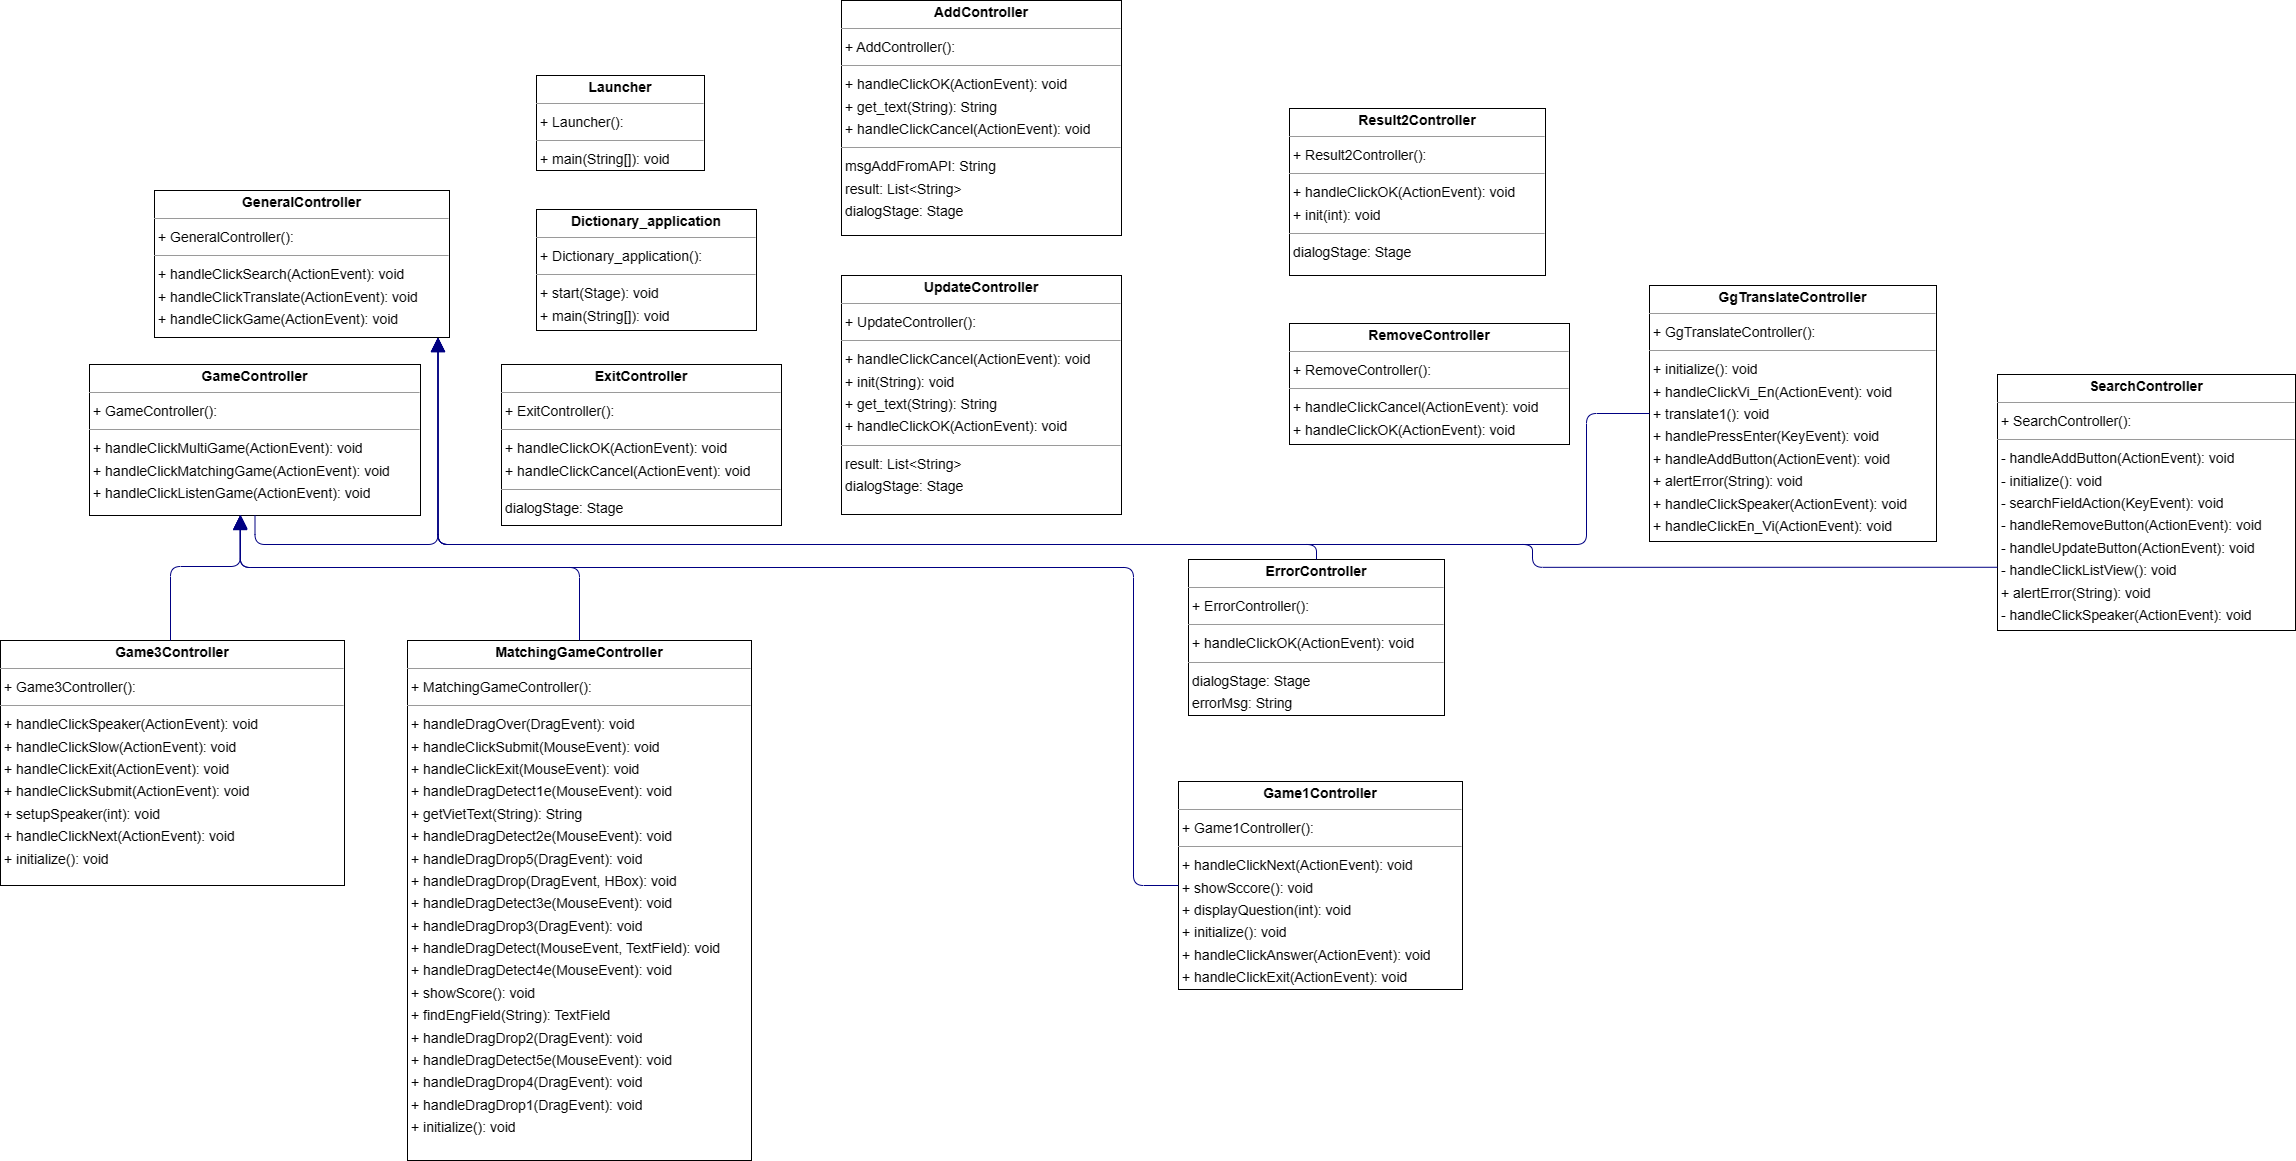

The diagram above was exported from draw.io. Its source (the exported page's mxGraphModel, read from the mxfile embedded in the PNG):
<mxGraphModel dx="2070" dy="578" grid="1" gridSize="10" guides="1" tooltips="1" connect="1" arrows="1" fold="1" page="0" pageScale="1" pageWidth="850" pageHeight="1100" background="none" math="0" shadow="0">
  <root>
    <mxCell id="0" />
    <mxCell id="1" parent="0" />
    <mxCell id="node22" value="&lt;p style=&quot;margin:0px;margin-top:4px;text-align:center;&quot;&gt;&lt;b&gt;AddController&lt;/b&gt;&lt;/p&gt;&lt;hr size=&quot;1&quot;/&gt;&lt;p style=&quot;margin:0 0 0 4px;line-height:1.6;&quot;&gt;+ AddController(): &lt;/p&gt;&lt;hr size=&quot;1&quot;/&gt;&lt;p style=&quot;margin:0 0 0 4px;line-height:1.6;&quot;&gt;+ handleClickOK(ActionEvent): void&lt;br/&gt;+ get_text(String): String&lt;br/&gt;+ handleClickCancel(ActionEvent): void&lt;/p&gt;&lt;hr size=&quot;1&quot;/&gt;&lt;p style=&quot;margin:0 0 0 4px;line-height:1.6;&quot;&gt; msgAddFromAPI: String&lt;br/&gt; result: List&amp;lt;String&amp;gt;&lt;br/&gt; dialogStage: Stage&lt;/p&gt;" style="verticalAlign=top;align=left;overflow=fill;fontSize=14;fontFamily=Helvetica;html=1;rounded=0;shadow=0;comic=0;labelBackgroundColor=none;strokeWidth=1;" parent="1" vertex="1">
      <mxGeometry x="671" y="415" width="280" height="235" as="geometry" />
    </mxCell>
    <mxCell id="node21" value="&lt;p style=&quot;margin:0px;margin-top:4px;text-align:center;&quot;&gt;&lt;b&gt;Dictionary_application&lt;/b&gt;&lt;/p&gt;&lt;hr size=&quot;1&quot;/&gt;&lt;p style=&quot;margin:0 0 0 4px;line-height:1.6;&quot;&gt;+ Dictionary_application(): &lt;/p&gt;&lt;hr size=&quot;1&quot;/&gt;&lt;p style=&quot;margin:0 0 0 4px;line-height:1.6;&quot;&gt;+ start(Stage): void&lt;br/&gt;+ main(String[]): void&lt;/p&gt;" style="verticalAlign=top;align=left;overflow=fill;fontSize=14;fontFamily=Helvetica;html=1;rounded=0;shadow=0;comic=0;labelBackgroundColor=none;strokeWidth=1;" parent="1" vertex="1">
      <mxGeometry x="366" y="624" width="220" height="121" as="geometry" />
    </mxCell>
    <mxCell id="node1" value="&lt;p style=&quot;margin:0px;margin-top:4px;text-align:center;&quot;&gt;&lt;b&gt;ErrorController&lt;/b&gt;&lt;/p&gt;&lt;hr size=&quot;1&quot;/&gt;&lt;p style=&quot;margin:0 0 0 4px;line-height:1.6;&quot;&gt;+ ErrorController(): &lt;/p&gt;&lt;hr size=&quot;1&quot;/&gt;&lt;p style=&quot;margin:0 0 0 4px;line-height:1.6;&quot;&gt;+ handleClickOK(ActionEvent): void&lt;/p&gt;&lt;hr size=&quot;1&quot;/&gt;&lt;p style=&quot;margin:0 0 0 4px;line-height:1.6;&quot;&gt; dialogStage: Stage&lt;br/&gt; errorMsg: String&lt;/p&gt;" style="verticalAlign=top;align=left;overflow=fill;fontSize=14;fontFamily=Helvetica;html=1;rounded=0;shadow=0;comic=0;labelBackgroundColor=none;strokeWidth=1;" parent="1" vertex="1">
      <mxGeometry x="1018" y="974" width="256" height="156" as="geometry" />
    </mxCell>
    <mxCell id="node0" value="&lt;p style=&quot;margin:0px;margin-top:4px;text-align:center;&quot;&gt;&lt;b&gt;ExitController&lt;/b&gt;&lt;/p&gt;&lt;hr size=&quot;1&quot;/&gt;&lt;p style=&quot;margin:0 0 0 4px;line-height:1.6;&quot;&gt;+ ExitController(): &lt;/p&gt;&lt;hr size=&quot;1&quot;/&gt;&lt;p style=&quot;margin:0 0 0 4px;line-height:1.6;&quot;&gt;+ handleClickOK(ActionEvent): void&lt;br/&gt;+ handleClickCancel(ActionEvent): void&lt;/p&gt;&lt;hr size=&quot;1&quot;/&gt;&lt;p style=&quot;margin:0 0 0 4px;line-height:1.6;&quot;&gt; dialogStage: Stage&lt;/p&gt;" style="verticalAlign=top;align=left;overflow=fill;fontSize=14;fontFamily=Helvetica;html=1;rounded=0;shadow=0;comic=0;labelBackgroundColor=none;strokeWidth=1;" parent="1" vertex="1">
      <mxGeometry x="331" y="779" width="280" height="161" as="geometry" />
    </mxCell>
    <mxCell id="node10" value="&lt;p style=&quot;margin:0px;margin-top:4px;text-align:center;&quot;&gt;&lt;b&gt;Game1Controller&lt;/b&gt;&lt;/p&gt;&lt;hr size=&quot;1&quot;/&gt;&lt;p style=&quot;margin:0 0 0 4px;line-height:1.6;&quot;&gt;+ Game1Controller(): &lt;/p&gt;&lt;hr size=&quot;1&quot;/&gt;&lt;p style=&quot;margin:0 0 0 4px;line-height:1.6;&quot;&gt;+ handleClickNext(ActionEvent): void&lt;br/&gt;+ showSccore(): void&lt;br/&gt;+ displayQuestion(int): void&lt;br/&gt;+ initialize(): void&lt;br/&gt;+ handleClickAnswer(ActionEvent): void&lt;br/&gt;+ handleClickExit(ActionEvent): void&lt;/p&gt;" style="verticalAlign=top;align=left;overflow=fill;fontSize=14;fontFamily=Helvetica;html=1;rounded=0;shadow=0;comic=0;labelBackgroundColor=none;strokeWidth=1;" parent="1" vertex="1">
      <mxGeometry x="1008" y="1196" width="284" height="208" as="geometry" />
    </mxCell>
    <mxCell id="node15" value="&lt;p style=&quot;margin:0px;margin-top:4px;text-align:center;&quot;&gt;&lt;b&gt;GameController&lt;/b&gt;&lt;/p&gt;&lt;hr size=&quot;1&quot;&gt;&lt;p style=&quot;margin:0 0 0 4px;line-height:1.6;&quot;&gt;+ GameController(): &lt;/p&gt;&lt;hr size=&quot;1&quot;&gt;&lt;p style=&quot;margin:0 0 0 4px;line-height:1.6;&quot;&gt;+ handleClickMultiGame(ActionEvent): void&lt;br&gt;+ handleClickMatchingGame(ActionEvent): void&lt;/p&gt;&lt;p style=&quot;margin:0 0 0 4px;line-height:1.6;&quot;&gt;+ handleClickListenGame(ActionEvent): void&lt;/p&gt;" style="verticalAlign=top;align=left;overflow=fill;fontSize=14;fontFamily=Helvetica;html=1;rounded=0;shadow=0;comic=0;labelBackgroundColor=none;strokeWidth=1;" parent="1" vertex="1">
      <mxGeometry x="-81" y="779" width="331" height="151" as="geometry" />
    </mxCell>
    <mxCell id="node20" value="&lt;p style=&quot;margin:0px;margin-top:4px;text-align:center;&quot;&gt;&lt;b&gt;GeneralController&lt;/b&gt;&lt;/p&gt;&lt;hr size=&quot;1&quot;/&gt;&lt;p style=&quot;margin:0 0 0 4px;line-height:1.6;&quot;&gt;+ GeneralController(): &lt;/p&gt;&lt;hr size=&quot;1&quot;/&gt;&lt;p style=&quot;margin:0 0 0 4px;line-height:1.6;&quot;&gt;+ handleClickSearch(ActionEvent): void&lt;br/&gt;+ handleClickTranslate(ActionEvent): void&lt;br/&gt;+ handleClickGame(ActionEvent): void&lt;/p&gt;" style="verticalAlign=top;align=left;overflow=fill;fontSize=14;fontFamily=Helvetica;html=1;rounded=0;shadow=0;comic=0;labelBackgroundColor=none;strokeWidth=1;" parent="1" vertex="1">
      <mxGeometry x="-16" y="605" width="295" height="147" as="geometry" />
    </mxCell>
    <mxCell id="node4" value="&lt;p style=&quot;margin:0px;margin-top:4px;text-align:center;&quot;&gt;&lt;b&gt;GgTranslateController&lt;/b&gt;&lt;/p&gt;&lt;hr size=&quot;1&quot;/&gt;&lt;p style=&quot;margin:0 0 0 4px;line-height:1.6;&quot;&gt;+ GgTranslateController(): &lt;/p&gt;&lt;hr size=&quot;1&quot;/&gt;&lt;p style=&quot;margin:0 0 0 4px;line-height:1.6;&quot;&gt;+ initialize(): void&lt;br/&gt;+ handleClickVi_En(ActionEvent): void&lt;br/&gt;+ translate1(): void&lt;br/&gt;+ handlePressEnter(KeyEvent): void&lt;br/&gt;+ handleAddButton(ActionEvent): void&lt;br/&gt;+ alertError(String): void&lt;br/&gt;+ handleClickSpeaker(ActionEvent): void&lt;br/&gt;+ handleClickEn_Vi(ActionEvent): void&lt;/p&gt;" style="verticalAlign=top;align=left;overflow=fill;fontSize=14;fontFamily=Helvetica;html=1;rounded=0;shadow=0;comic=0;labelBackgroundColor=none;strokeWidth=1;" parent="1" vertex="1">
      <mxGeometry x="1479" y="700" width="287" height="256" as="geometry" />
    </mxCell>
    <mxCell id="node7" value="&lt;p style=&quot;margin:0px;margin-top:4px;text-align:center;&quot;&gt;&lt;b&gt;Launcher&lt;/b&gt;&lt;/p&gt;&lt;hr size=&quot;1&quot;/&gt;&lt;p style=&quot;margin:0 0 0 4px;line-height:1.6;&quot;&gt;+ Launcher(): &lt;/p&gt;&lt;hr size=&quot;1&quot;/&gt;&lt;p style=&quot;margin:0 0 0 4px;line-height:1.6;&quot;&gt;+ main(String[]): void&lt;/p&gt;" style="verticalAlign=top;align=left;overflow=fill;fontSize=14;fontFamily=Helvetica;html=1;rounded=0;shadow=0;comic=0;labelBackgroundColor=none;strokeWidth=1;" parent="1" vertex="1">
      <mxGeometry x="366" y="490" width="168" height="95" as="geometry" />
    </mxCell>
    <mxCell id="node5" value="&lt;p style=&quot;margin:0px;margin-top:4px;text-align:center;&quot;&gt;&lt;b&gt;MatchingGameController&lt;/b&gt;&lt;/p&gt;&lt;hr size=&quot;1&quot;/&gt;&lt;p style=&quot;margin:0 0 0 4px;line-height:1.6;&quot;&gt;+ MatchingGameController(): &lt;/p&gt;&lt;hr size=&quot;1&quot;/&gt;&lt;p style=&quot;margin:0 0 0 4px;line-height:1.6;&quot;&gt;+ handleDragOver(DragEvent): void&lt;br/&gt;+ handleClickSubmit(MouseEvent): void&lt;br/&gt;+ handleClickExit(MouseEvent): void&lt;br/&gt;+ handleDragDetect1e(MouseEvent): void&lt;br/&gt;+ getVietText(String): String&lt;br/&gt;+ handleDragDetect2e(MouseEvent): void&lt;br/&gt;+ handleDragDrop5(DragEvent): void&lt;br/&gt;+ handleDragDrop(DragEvent, HBox): void&lt;br/&gt;+ handleDragDetect3e(MouseEvent): void&lt;br/&gt;+ handleDragDrop3(DragEvent): void&lt;br/&gt;+ handleDragDetect(MouseEvent, TextField): void&lt;br/&gt;+ handleDragDetect4e(MouseEvent): void&lt;br/&gt;+ showScore(): void&lt;br/&gt;+ findEngField(String): TextField&lt;br/&gt;+ handleDragDrop2(DragEvent): void&lt;br/&gt;+ handleDragDetect5e(MouseEvent): void&lt;br/&gt;+ handleDragDrop4(DragEvent): void&lt;br/&gt;+ handleDragDrop1(DragEvent): void&lt;br/&gt;+ initialize(): void&lt;/p&gt;" style="verticalAlign=top;align=left;overflow=fill;fontSize=14;fontFamily=Helvetica;html=1;rounded=0;shadow=0;comic=0;labelBackgroundColor=none;strokeWidth=1;" parent="1" vertex="1">
      <mxGeometry x="237" y="1055" width="344" height="520" as="geometry" />
    </mxCell>
    <mxCell id="node17" value="&lt;p style=&quot;margin:0px;margin-top:4px;text-align:center;&quot;&gt;&lt;b&gt;RemoveController&lt;/b&gt;&lt;/p&gt;&lt;hr size=&quot;1&quot;/&gt;&lt;p style=&quot;margin:0 0 0 4px;line-height:1.6;&quot;&gt;+ RemoveController(): &lt;/p&gt;&lt;hr size=&quot;1&quot;/&gt;&lt;p style=&quot;margin:0 0 0 4px;line-height:1.6;&quot;&gt;+ handleClickCancel(ActionEvent): void&lt;br/&gt;+ handleClickOK(ActionEvent): void&lt;/p&gt;" style="verticalAlign=top;align=left;overflow=fill;fontSize=14;fontFamily=Helvetica;html=1;rounded=0;shadow=0;comic=0;labelBackgroundColor=none;strokeWidth=1;" parent="1" vertex="1">
      <mxGeometry x="1119" y="738" width="280" height="121" as="geometry" />
    </mxCell>
    <mxCell id="node2" value="&lt;p style=&quot;margin:0px;margin-top:4px;text-align:center;&quot;&gt;&lt;b&gt;Result2Controller&lt;/b&gt;&lt;/p&gt;&lt;hr size=&quot;1&quot;/&gt;&lt;p style=&quot;margin:0 0 0 4px;line-height:1.6;&quot;&gt;+ Result2Controller(): &lt;/p&gt;&lt;hr size=&quot;1&quot;/&gt;&lt;p style=&quot;margin:0 0 0 4px;line-height:1.6;&quot;&gt;+ handleClickOK(ActionEvent): void&lt;br/&gt;+ init(int): void&lt;/p&gt;&lt;hr size=&quot;1&quot;/&gt;&lt;p style=&quot;margin:0 0 0 4px;line-height:1.6;&quot;&gt; dialogStage: Stage&lt;/p&gt;" style="verticalAlign=top;align=left;overflow=fill;fontSize=14;fontFamily=Helvetica;html=1;rounded=0;shadow=0;comic=0;labelBackgroundColor=none;strokeWidth=1;" parent="1" vertex="1">
      <mxGeometry x="1119" y="523" width="256" height="167" as="geometry" />
    </mxCell>
    <mxCell id="node12" value="&lt;p style=&quot;margin:0px;margin-top:4px;text-align:center;&quot;&gt;&lt;b&gt;SearchController&lt;/b&gt;&lt;/p&gt;&lt;hr size=&quot;1&quot;/&gt;&lt;p style=&quot;margin:0 0 0 4px;line-height:1.6;&quot;&gt;+ SearchController(): &lt;/p&gt;&lt;hr size=&quot;1&quot;/&gt;&lt;p style=&quot;margin:0 0 0 4px;line-height:1.6;&quot;&gt;- handleAddButton(ActionEvent): void&lt;br/&gt;- initialize(): void&lt;br/&gt;- searchFieldAction(KeyEvent): void&lt;br/&gt;- handleRemoveButton(ActionEvent): void&lt;br/&gt;- handleUpdateButton(ActionEvent): void&lt;br/&gt;- handleClickListView(): void&lt;br/&gt;+ alertError(String): void&lt;br/&gt;- handleClickSpeaker(ActionEvent): void&lt;/p&gt;" style="verticalAlign=top;align=left;overflow=fill;fontSize=14;fontFamily=Helvetica;html=1;rounded=0;shadow=0;comic=0;labelBackgroundColor=none;strokeWidth=1;" parent="1" vertex="1">
      <mxGeometry x="1827" y="789" width="298" height="256" as="geometry" />
    </mxCell>
    <mxCell id="node18" value="&lt;p style=&quot;margin:0px;margin-top:4px;text-align:center;&quot;&gt;&lt;b&gt;UpdateController&lt;/b&gt;&lt;/p&gt;&lt;hr size=&quot;1&quot;/&gt;&lt;p style=&quot;margin:0 0 0 4px;line-height:1.6;&quot;&gt;+ UpdateController(): &lt;/p&gt;&lt;hr size=&quot;1&quot;/&gt;&lt;p style=&quot;margin:0 0 0 4px;line-height:1.6;&quot;&gt;+ handleClickCancel(ActionEvent): void&lt;br/&gt;+ init(String): void&lt;br/&gt;+ get_text(String): String&lt;br/&gt;+ handleClickOK(ActionEvent): void&lt;/p&gt;&lt;hr size=&quot;1&quot;/&gt;&lt;p style=&quot;margin:0 0 0 4px;line-height:1.6;&quot;&gt; result: List&amp;lt;String&amp;gt;&lt;br/&gt; dialogStage: Stage&lt;/p&gt;" style="verticalAlign=top;align=left;overflow=fill;fontSize=14;fontFamily=Helvetica;html=1;rounded=0;shadow=0;comic=0;labelBackgroundColor=none;strokeWidth=1;" parent="1" vertex="1">
      <mxGeometry x="671" y="690" width="280" height="239" as="geometry" />
    </mxCell>
    <mxCell id="edge3" value="" style="html=1;rounded=1;edgeStyle=orthogonalEdgeStyle;dashed=0;startArrow=none;endArrow=block;endSize=12;strokeColor=#000082;exitX=0.500;exitY=0.000;exitDx=0;exitDy=0;entryX=0.961;entryY=1.000;entryDx=0;entryDy=0;" parent="1" source="node1" target="node20" edge="1">
      <mxGeometry width="50" height="50" relative="1" as="geometry">
        <Array as="points">
          <mxPoint x="1146" y="959" />
          <mxPoint x="268" y="959" />
        </Array>
      </mxGeometry>
    </mxCell>
    <mxCell id="edge5" value="" style="html=1;rounded=1;edgeStyle=orthogonalEdgeStyle;dashed=0;startArrow=none;endArrow=block;endSize=12;strokeColor=#000082;exitX=0.000;exitY=0.500;exitDx=0;exitDy=0;entryX=0.455;entryY=1.000;entryDx=0;entryDy=0;" parent="1" source="node10" target="node15" edge="1">
      <mxGeometry width="50" height="50" relative="1" as="geometry">
        <Array as="points">
          <mxPoint x="963" y="1300" />
          <mxPoint x="963" y="982" />
          <mxPoint x="70" y="982" />
        </Array>
      </mxGeometry>
    </mxCell>
    <mxCell id="edge4" value="" style="html=1;rounded=1;edgeStyle=orthogonalEdgeStyle;dashed=0;startArrow=none;endArrow=block;endSize=12;strokeColor=#000082;exitX=0.500;exitY=1.000;exitDx=0;exitDy=0;entryX=0.961;entryY=1.000;entryDx=0;entryDy=0;" parent="1" source="node15" target="node20" edge="1">
      <mxGeometry width="50" height="50" relative="1" as="geometry">
        <Array as="points">
          <mxPoint x="85" y="959" />
          <mxPoint x="268" y="959" />
        </Array>
      </mxGeometry>
    </mxCell>
    <mxCell id="edge0" value="" style="html=1;rounded=1;edgeStyle=orthogonalEdgeStyle;dashed=0;startArrow=none;endArrow=block;endSize=12;strokeColor=#000082;exitX=0.000;exitY=0.500;exitDx=0;exitDy=0;entryX=0.961;entryY=1.000;entryDx=0;entryDy=0;" parent="1" source="node4" target="node20" edge="1">
      <mxGeometry width="50" height="50" relative="1" as="geometry">
        <Array as="points">
          <mxPoint x="1416" y="828" />
          <mxPoint x="1416" y="959" />
          <mxPoint x="268" y="959" />
        </Array>
      </mxGeometry>
    </mxCell>
    <mxCell id="edge6" value="" style="html=1;rounded=1;edgeStyle=orthogonalEdgeStyle;dashed=0;startArrow=none;endArrow=block;endSize=12;strokeColor=#000082;exitX=0.500;exitY=0.000;exitDx=0;exitDy=0;entryX=0.455;entryY=1.000;entryDx=0;entryDy=0;" parent="1" source="node5" target="node15" edge="1">
      <mxGeometry width="50" height="50" relative="1" as="geometry">
        <Array as="points">
          <mxPoint x="409" y="982" />
          <mxPoint x="70" y="982" />
        </Array>
      </mxGeometry>
    </mxCell>
    <mxCell id="edge2" value="" style="html=1;rounded=1;edgeStyle=orthogonalEdgeStyle;dashed=0;startArrow=none;endArrow=block;endSize=12;strokeColor=#000082;exitX=0.000;exitY=0.753;exitDx=0;exitDy=0;entryX=0.961;entryY=1.000;entryDx=0;entryDy=0;" parent="1" source="node12" target="node20" edge="1">
      <mxGeometry width="50" height="50" relative="1" as="geometry">
        <Array as="points">
          <mxPoint x="1362" y="981" />
          <mxPoint x="1362" y="959" />
          <mxPoint x="268" y="959" />
        </Array>
      </mxGeometry>
    </mxCell>
    <mxCell id="M91CF_r7cvWLLre1VhRT-1" value="&lt;p class=&quot;custom-cursor-default-hover&quot; style=&quot;margin:0px;margin-top:4px;text-align:center;&quot;&gt;&lt;b class=&quot;custom-cursor-default-hover&quot;&gt;Game3Controller&lt;/b&gt;&lt;/p&gt;&lt;hr size=&quot;1&quot;&gt;&lt;p class=&quot;custom-cursor-default-hover&quot; style=&quot;margin:0 0 0 4px;line-height:1.6;&quot;&gt;+ Game3Controller(): &lt;/p&gt;&lt;hr size=&quot;1&quot;&gt;&lt;p style=&quot;margin:0 0 0 4px;line-height:1.6;&quot;&gt;+ handleClickSpeaker(ActionEvent): void&lt;br&gt;+ handleClickSlow(ActionEvent): void&lt;br&gt;+ handleClickExit(ActionEvent): void&lt;br&gt;+ handleClickSubmit(ActionEvent): void&lt;br&gt;+ setupSpeaker(int): void&lt;br&gt;+ handleClickNext(ActionEvent): void&lt;br&gt;+ initialize(): void&lt;/p&gt;" style="verticalAlign=top;align=left;overflow=fill;fontSize=14;fontFamily=Helvetica;html=1;rounded=0;shadow=0;comic=0;labelBackgroundColor=none;strokeWidth=1;" parent="1" vertex="1">
      <mxGeometry x="-170" y="1055" width="344" height="245" as="geometry" />
    </mxCell>
    <mxCell id="M91CF_r7cvWLLre1VhRT-7" value="" style="html=1;rounded=1;edgeStyle=orthogonalEdgeStyle;dashed=0;startArrow=none;endArrow=block;endSize=12;strokeColor=#000082;entryX=0.455;entryY=1.000;entryDx=0;entryDy=0;" parent="1" source="M91CF_r7cvWLLre1VhRT-1" edge="1">
      <mxGeometry width="50" height="50" relative="1" as="geometry">
        <Array as="points">
          <mxPoint y="981" />
          <mxPoint x="70" y="981" />
        </Array>
        <mxPoint y="1050" as="sourcePoint" />
        <mxPoint x="70" y="929" as="targetPoint" />
      </mxGeometry>
    </mxCell>
  </root>
</mxGraphModel>